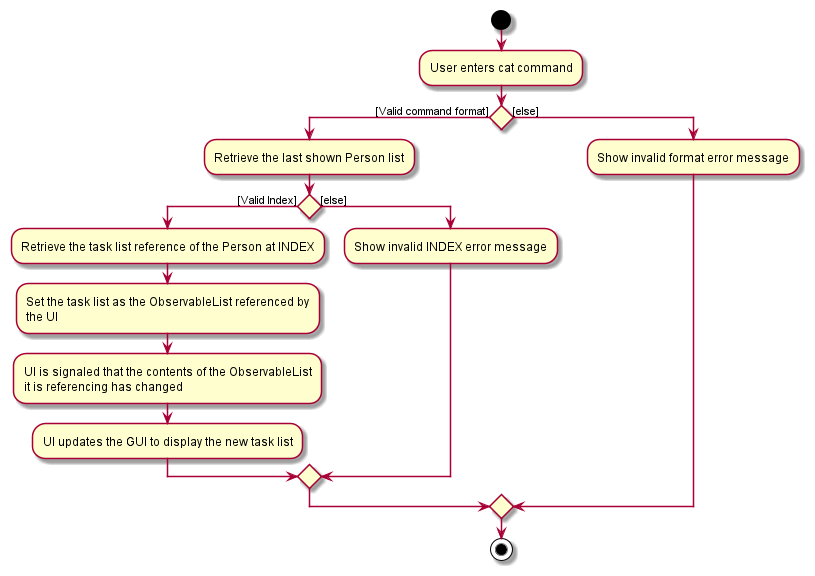

The diagram above was rendered by PlantUML. Its source (embedded in the PNG):
@startuml

start
:User enters cat command;
if () then ([Valid command format])
  :Retrieve the last shown Person list;
  if () then ([Valid Index])
  :Retrieve the task list reference of the Person at INDEX;
  :Set the task list as the ObservableList referenced by
  the UI;
  :UI is signaled that the contents of the ObservableList\nit is referencing has changed;
  :UI updates the GUI to display the new task list;
  else ([else])
  :Show invalid INDEX error message;
  endif
else ([else])
  :Show invalid format error message;
endif

stop

@enduml